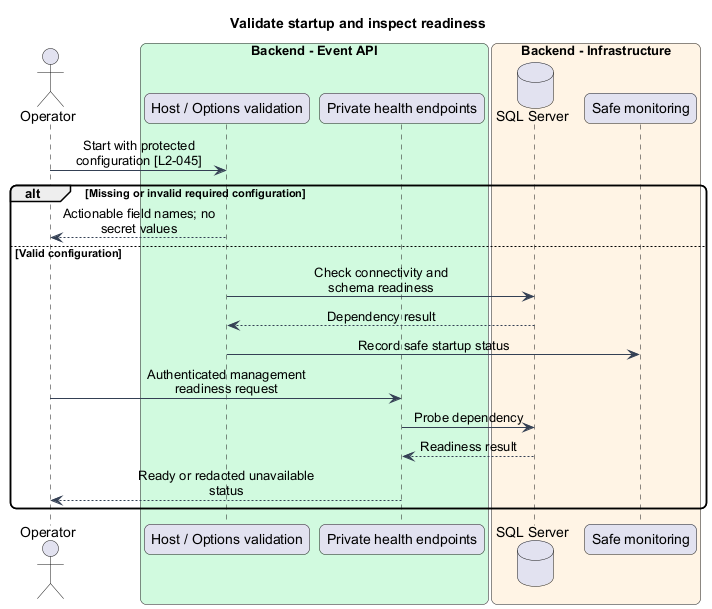

The diagram above was rendered by PlantUML. Its source (embedded in the PNG):
@startuml
skinparam backgroundColor #FFFFFF
skinparam shadowing false
skinparam roundcorner 12
skinparam defaultFontName Arial
skinparam ArrowColor #344054
skinparam classBackgroundColor #F9FAFB
skinparam classBorderColor #344054
skinparam sequenceMessageAlign center
skinparam maxMessageSize 180
title Validate startup and inspect readiness
actor "Operator" as operator
box "Backend - Event API" #D1FADF
participant "Host / Options validation" as host
participant "Private health endpoints" as health
end box
box "Backend - Infrastructure" #FFF4E5
database "SQL Server" as sql
participant "Safe monitoring" as monitoring
end box
operator -> host : Start with protected configuration [L2-045]
alt Missing or invalid required configuration
host --> operator : Actionable field names; no secret values
else Valid configuration
host -> sql : Check connectivity and schema readiness
sql --> host : Dependency result
host -> monitoring : Record safe startup status
operator -> health : Authenticated management readiness request
health -> sql : Probe dependency
sql --> health : Readiness result
health --> operator : Ready or redacted unavailable status
end
@enduml